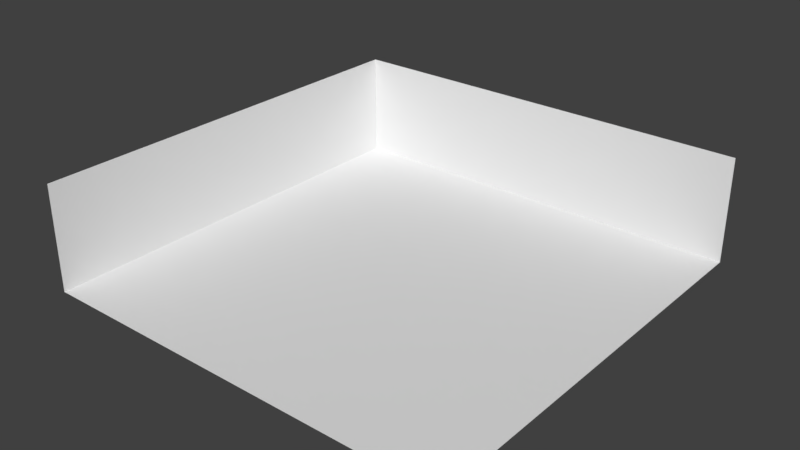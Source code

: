 # Source: first_person_room.blend  (saved by Blender 2.79.0; exported with 4.5.12 LTS)
import bpy
from mathutils import Matrix  # noqa: F401  (used for matrix-valued properties, if any)

bpy.ops.wm.read_factory_settings(use_empty=True)
scene = bpy.context.scene
scene.name = 'Scene'

# ---- collections
col_collection_1 = bpy.data.collections.new('Collection 1'); scene.collection.children.link(col_collection_1)

# ---- materials (node trees are filled in below, after node groups)
mat_material = bpy.data.materials.new('Material')
mat_material.alpha_threshold = 0.0
mat_material.use_transparent_shadow = False
mat_material.roughness = 0.5
mat_material.line_color = (0.0, 0.0, 0.0, 1.0)

# ---- material node trees

# ---- world
world_world = bpy.data.worlds.new('World'); scene.world = world_world
world_world.color = (0.05088, 0.05088, 0.05088)
world_world.use_sun_shadow = False
world_world.sun_shadow_jitter_overblur = 0.0
world_world.cycles.sampling_method = 'MANUAL'

# ---- meshes
me_cube_001 = bpy.data.meshes.new('Cube.001')
me_cube_001.from_pydata([(6.0, -9.537e-07, 0.0), (-6.0, 1.431e-06, 3.0), (6.0, -9.537e-07, 3.0), (-6.0, 1.431e-06, 0.0)], [], [(0, 2, 1, 3)])
_uv = me_cube_001.uv_layers.new(name='UVMap')
_uv.uv.foreach_set('vector', [0.6869, 0.06269, 0.6869, 0.1561, 0.3131, 0.1561, 0.3131, 0.06269])
me_cube_001.materials.append(mat_material)
me_cube_001.use_remesh_preserve_volume = False
me_cube_001.use_remesh_preserve_attributes = False
me_cube_001.use_mirror_vertex_groups = False
me_cube_001.update()
me_cube = bpy.data.meshes.new('Cube')
me_cube.from_pydata([(6.0, 6.0, 0.0), (6.0, -6.0, 0.0), (-6.0, -6.0, 0.0), (-6.0, 6.0, 0.0)], [], [(0, 3, 2, 1)])
_uv = me_cube.uv_layers.new(name='UVMap')
_uv.uv.foreach_set('vector', [0.6868, 0.6868, 0.3132, 0.6868, 0.3132, 0.3132, 0.6868, 0.3132])
me_cube.materials.append(mat_material)
me_cube.use_remesh_preserve_volume = False
me_cube.use_remesh_preserve_attributes = False
me_cube.use_mirror_vertex_groups = False
me_cube.update()

# ---- objects
ob_wall_001 = bpy.data.objects.new('wall.001', me_cube_001)
ob_wall = bpy.data.objects.new('wall', me_cube_001)
ob_floor = bpy.data.objects.new('floor', me_cube)

# ---- transforms, parenting, visibility, modifiers, constraints
ob_wall_001.location = (-6.0, -1.371e-06, 0.0)
ob_wall_001.rotation_euler = (0.0, -0.0, 1.571)
ob_wall_001.lock_rotations_4d = False
ob_wall_001.empty_display_type = 'ARROWS'
ob_wall_001.lineart.crease_threshold = 0.0
ob_wall.location = (0.0, 6.0, 0.0)
ob_wall.lock_rotations_4d = False
ob_wall.empty_display_type = 'ARROWS'
ob_wall.lineart.crease_threshold = 0.0
ob_floor.location = (0.0, 0.0, 0.0)
ob_floor.lock_rotations_4d = False
ob_floor.empty_display_type = 'ARROWS'
ob_floor.lineart.crease_threshold = 0.0

# ---- collection membership
col_collection_1.objects.link(ob_wall_001)
col_collection_1.objects.link(ob_wall)
col_collection_1.objects.link(ob_floor)

# ---- scene / render settings (as saved in the file)
scene.frame_start = 1; scene.frame_end = 250; scene.frame_set(1)
scene.render.engine = 'BLENDER_EEVEE_NEXT'
scene.render.resolution_percentage = 50
scene.render.dither_intensity = 0.0
scene.cycles.use_denoising = False
scene.cycles.samples = 128
scene.cycles.sampling_pattern = 'TABULATED_SOBOL'
scene.cycles.use_adaptive_sampling = False
scene.cycles.use_light_tree = False
scene.cycles.blur_glossy = 0.0
scene.cycles.sample_clamp_indirect = 0.0
scene.view_settings.view_transform = 'Standard'
bpy.context.view_layer.update()

# ---- added for rendering (the .blend has no active camera and no usable light): camera, sun
cam_auto = bpy.data.cameras.new('AutoCamera')
cam_auto.lens = 50.0
cam_auto.sensor_width = 36.0
cam_auto.clip_end = 1000.0
ob_auto_camera = bpy.data.objects.new('AutoCamera', cam_auto)
scene.collection.objects.link(ob_auto_camera)
ob_auto_camera.location = (15.945, -19.134, 14.256)
ob_auto_camera.rotation_euler = (1.09748, -7.21219e-08, 0.694738)
scene.camera = ob_auto_camera
light_auto_sun = bpy.data.lights.new('AutoSun', 'SUN')
light_auto_sun.energy = 3.0
light_auto_sun.angle = 0.0523599
ob_auto_sun = bpy.data.objects.new('AutoSun', light_auto_sun)
scene.collection.objects.link(ob_auto_sun)
ob_auto_sun.rotation_euler = (0.872665, 0.174533, 0.523599)
bpy.context.view_layer.update()
